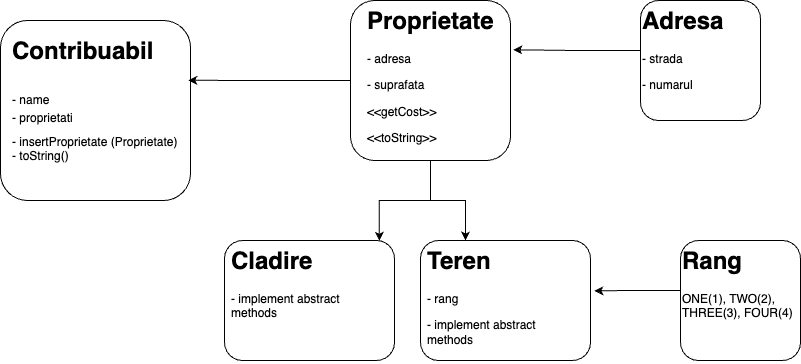

The diagram above was exported from draw.io. Its source (the exported page's mxGraphModel, read from the mxfile embedded in the PNG):
<mxGraphModel dx="936" dy="554" grid="1" gridSize="10" guides="1" tooltips="1" connect="1" arrows="1" fold="1" page="1" pageScale="1" pageWidth="827" pageHeight="1169" math="0" shadow="0">
  <root>
    <mxCell id="0" />
    <mxCell id="1" parent="0" />
    <mxCell id="0vRd_ddpbEHgZpVtC_V5-1" value="" style="rounded=1;whiteSpace=wrap;html=1;" vertex="1" parent="1">
      <mxGeometry x="660" y="40" width="120" height="120" as="geometry" />
    </mxCell>
    <mxCell id="0vRd_ddpbEHgZpVtC_V5-2" value="&lt;h1 style=&quot;margin-top: 0px;&quot;&gt;Adresa&lt;/h1&gt;&lt;p&gt;- strada&lt;/p&gt;&lt;p&gt;- numarul&lt;/p&gt;" style="text;html=1;whiteSpace=wrap;overflow=hidden;rounded=0;" vertex="1" parent="1">
      <mxGeometry x="660" y="40" width="120" height="100" as="geometry" />
    </mxCell>
    <mxCell id="0vRd_ddpbEHgZpVtC_V5-5" value="" style="rounded=1;whiteSpace=wrap;html=1;" vertex="1" parent="1">
      <mxGeometry x="700" y="280" width="120" height="120" as="geometry" />
    </mxCell>
    <mxCell id="0vRd_ddpbEHgZpVtC_V5-6" value="&lt;h1 style=&quot;margin-top: 0px;&quot;&gt;Rang&lt;/h1&gt;&lt;p&gt;&lt;span style=&quot;font-size: 12px;&quot;&gt;ONE(1), TWO(2), THREE(3), FOUR(4)&lt;/span&gt;&lt;br&gt;&lt;/p&gt;&lt;p&gt;&lt;br&gt;&lt;/p&gt;" style="text;html=1;whiteSpace=wrap;overflow=hidden;rounded=0;" vertex="1" parent="1">
      <mxGeometry x="700" y="280" width="120" height="100" as="geometry" />
    </mxCell>
    <mxCell id="0vRd_ddpbEHgZpVtC_V5-18" style="edgeStyle=orthogonalEdgeStyle;rounded=0;orthogonalLoop=1;jettySize=auto;html=1;entryX=0.25;entryY=0;entryDx=0;entryDy=0;" edge="1" parent="1" source="0vRd_ddpbEHgZpVtC_V5-7" target="0vRd_ddpbEHgZpVtC_V5-11">
      <mxGeometry relative="1" as="geometry" />
    </mxCell>
    <mxCell id="0vRd_ddpbEHgZpVtC_V5-7" value="" style="rounded=1;whiteSpace=wrap;html=1;" vertex="1" parent="1">
      <mxGeometry x="370" y="40" width="160" height="160" as="geometry" />
    </mxCell>
    <mxCell id="0vRd_ddpbEHgZpVtC_V5-8" value="&lt;h1 style=&quot;margin-top: 0px;&quot;&gt;Proprietate&lt;/h1&gt;&lt;p&gt;- adresa&lt;/p&gt;&lt;p&gt;- suprafata&lt;/p&gt;&lt;p&gt;&amp;lt;&amp;lt;getCost&amp;gt;&amp;gt;&lt;/p&gt;&lt;p&gt;&amp;lt;&amp;lt;toString&amp;gt;&amp;gt;&lt;/p&gt;" style="text;html=1;whiteSpace=wrap;overflow=hidden;rounded=0;" vertex="1" parent="1">
      <mxGeometry x="385" y="40" width="130" height="150" as="geometry" />
    </mxCell>
    <mxCell id="0vRd_ddpbEHgZpVtC_V5-9" style="edgeStyle=orthogonalEdgeStyle;rounded=0;orthogonalLoop=1;jettySize=auto;html=1;entryX=1.017;entryY=0.308;entryDx=0;entryDy=0;entryPerimeter=0;" edge="1" parent="1" source="0vRd_ddpbEHgZpVtC_V5-2" target="0vRd_ddpbEHgZpVtC_V5-7">
      <mxGeometry relative="1" as="geometry" />
    </mxCell>
    <mxCell id="0vRd_ddpbEHgZpVtC_V5-10" value="" style="rounded=1;whiteSpace=wrap;html=1;" vertex="1" parent="1">
      <mxGeometry x="440" y="280" width="170" height="120" as="geometry" />
    </mxCell>
    <mxCell id="0vRd_ddpbEHgZpVtC_V5-11" value="&lt;h1 style=&quot;margin-top: 0px;&quot;&gt;Teren&lt;/h1&gt;&lt;p&gt;- rang&lt;/p&gt;&lt;p&gt;- implement abstract methods&lt;/p&gt;" style="text;html=1;whiteSpace=wrap;overflow=hidden;rounded=0;" vertex="1" parent="1">
      <mxGeometry x="445" y="280" width="160" height="120" as="geometry" />
    </mxCell>
    <mxCell id="0vRd_ddpbEHgZpVtC_V5-13" style="edgeStyle=orthogonalEdgeStyle;rounded=0;orthogonalLoop=1;jettySize=auto;html=1;entryX=1.022;entryY=0.419;entryDx=0;entryDy=0;entryPerimeter=0;" edge="1" parent="1" source="0vRd_ddpbEHgZpVtC_V5-6" target="0vRd_ddpbEHgZpVtC_V5-10">
      <mxGeometry relative="1" as="geometry" />
    </mxCell>
    <mxCell id="0vRd_ddpbEHgZpVtC_V5-14" value="" style="rounded=1;whiteSpace=wrap;html=1;" vertex="1" parent="1">
      <mxGeometry x="244" y="280" width="170" height="120" as="geometry" />
    </mxCell>
    <mxCell id="0vRd_ddpbEHgZpVtC_V5-15" value="&lt;h1 style=&quot;margin-top: 0px;&quot;&gt;Cladire&lt;/h1&gt;&lt;p&gt;&lt;span style=&quot;background-color: initial;&quot;&gt;- implement abstract methods&lt;/span&gt;&lt;/p&gt;" style="text;html=1;whiteSpace=wrap;overflow=hidden;rounded=0;" vertex="1" parent="1">
      <mxGeometry x="249" y="280" width="160" height="120" as="geometry" />
    </mxCell>
    <mxCell id="0vRd_ddpbEHgZpVtC_V5-17" style="edgeStyle=orthogonalEdgeStyle;rounded=0;orthogonalLoop=1;jettySize=auto;html=1;entryX=0.936;entryY=0.002;entryDx=0;entryDy=0;entryPerimeter=0;" edge="1" parent="1" source="0vRd_ddpbEHgZpVtC_V5-7" target="0vRd_ddpbEHgZpVtC_V5-15">
      <mxGeometry relative="1" as="geometry" />
    </mxCell>
    <mxCell id="0vRd_ddpbEHgZpVtC_V5-19" value="" style="rounded=1;whiteSpace=wrap;html=1;" vertex="1" parent="1">
      <mxGeometry x="20" y="60" width="190" height="180" as="geometry" />
    </mxCell>
    <mxCell id="0vRd_ddpbEHgZpVtC_V5-20" value="&lt;h1 style=&quot;margin-top: 0px;&quot;&gt;&lt;span style=&quot;background-color: initial; font-size: 24px;&quot;&gt;Contribuabil&lt;/span&gt;&lt;/h1&gt;&lt;h1 style=&quot;margin-top: 0px; margin-bottom: 0px;&quot;&gt;&lt;span style=&quot;font-size: 12px; font-weight: 400;&quot;&gt;- name&lt;/span&gt;&lt;/h1&gt;&lt;div&gt;&lt;span style=&quot;font-size: 12px; font-weight: 400;&quot;&gt;- proprietati&lt;/span&gt;&lt;/div&gt;&lt;div style=&quot;margin-bottom: 0px; margin-top: 10px;&quot;&gt;&lt;span style=&quot;font-size: 12px; font-weight: 400;&quot;&gt;- insertProprietate (Proprietate)&lt;/span&gt;&lt;/div&gt;&lt;div style=&quot;margin-bottom: 0px; margin-top: 0px;&quot;&gt;&lt;span style=&quot;font-size: 12px; font-weight: 400;&quot;&gt;- toString()&lt;/span&gt;&lt;/div&gt;&lt;div&gt;&lt;span style=&quot;font-size: 12px; font-weight: 400;&quot;&gt;&lt;br&gt;&lt;/span&gt;&lt;/div&gt;" style="text;html=1;whiteSpace=wrap;overflow=hidden;rounded=0;" vertex="1" parent="1">
      <mxGeometry x="30" y="70" width="180" height="150" as="geometry" />
    </mxCell>
    <mxCell id="0vRd_ddpbEHgZpVtC_V5-22" style="edgeStyle=orthogonalEdgeStyle;rounded=0;orthogonalLoop=1;jettySize=auto;html=1;entryX=0.988;entryY=0.332;entryDx=0;entryDy=0;entryPerimeter=0;" edge="1" parent="1" source="0vRd_ddpbEHgZpVtC_V5-7" target="0vRd_ddpbEHgZpVtC_V5-20">
      <mxGeometry relative="1" as="geometry" />
    </mxCell>
  </root>
</mxGraphModel>